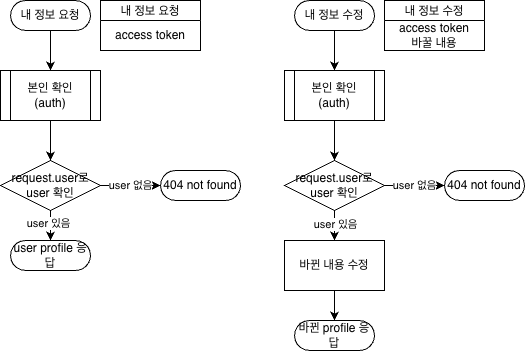

The diagram above was exported from draw.io. Its source (the exported page's mxGraphModel, read from the mxfile embedded in the PNG):
<mxGraphModel dx="964" dy="633" grid="1" gridSize="10" guides="1" tooltips="1" connect="1" arrows="1" fold="1" page="1" pageScale="1" pageWidth="827" pageHeight="1169" math="0" shadow="0">
  <root>
    <mxCell id="0" />
    <mxCell id="1" parent="0" />
    <mxCell id="ieT2kZCBvqARkzr2NYUb-1" parent="1" style="html=1;dashed=0;whiteSpace=wrap;shape=mxgraph.dfd.start" value="내 정보 요청" vertex="1">
      <mxGeometry height="30" width="80" x="20" y="10" as="geometry" />
    </mxCell>
    <mxCell id="ieT2kZCBvqARkzr2NYUb-2" edge="1" parent="1" source="ieT2kZCBvqARkzr2NYUb-1" style="endArrow=classic;html=1;rounded=0;exitX=0.5;exitY=0.5;exitDx=0;exitDy=15;exitPerimeter=0;entryX=0.5;entryY=0;entryDx=0;entryDy=0;" target="Vd9z3dKRpLJZsXeh9l2Z-1" value="">
      <mxGeometry height="50" relative="1" width="50" as="geometry">
        <mxPoint x="350" y="330" as="sourcePoint" />
        <mxPoint x="60" y="80" as="targetPoint" />
      </mxGeometry>
    </mxCell>
    <mxCell id="ieT2kZCBvqARkzr2NYUb-8" parent="1" style="swimlane;fontStyle=0;childLayout=stackLayout;horizontal=1;startSize=20;fillColor=#ffffff;horizontalStack=0;resizeParent=1;resizeParentMax=0;resizeLast=0;collapsible=0;marginBottom=0;swimlaneFillColor=#ffffff;" value="내 정보 요청" vertex="1">
      <mxGeometry height="50" width="100" x="110" y="10" as="geometry" />
    </mxCell>
    <mxCell id="ieT2kZCBvqARkzr2NYUb-9" parent="ieT2kZCBvqARkzr2NYUb-8" style="text;html=1;whiteSpace=wrap;strokeColor=none;fillColor=none;align=center;verticalAlign=middle;rounded=0;" value="access token" vertex="1">
      <mxGeometry height="30" width="100" y="20" as="geometry" />
    </mxCell>
    <mxCell id="vZ4tUXS9Aml3Dy7grFGE-4" edge="1" parent="1" source="Vd9z3dKRpLJZsXeh9l2Z-1" style="edgeStyle=orthogonalEdgeStyle;rounded=0;orthogonalLoop=1;jettySize=auto;html=1;entryX=0.5;entryY=0;entryDx=0;entryDy=0;" target="DhnkSMeNheWLKtNBq5k1-1">
      <mxGeometry relative="1" as="geometry">
        <mxPoint x="60" y="170" as="targetPoint" />
      </mxGeometry>
    </mxCell>
    <UserObject label="본인 확인&lt;div&gt;(auth)&lt;/div&gt;" link="data:page/id,Kii585ZpfROh2enOPHUK" id="Vd9z3dKRpLJZsXeh9l2Z-1">
      <mxCell parent="1" style="shape=process;whiteSpace=wrap;html=1;backgroundOutline=1;" vertex="1">
        <mxGeometry height="50" width="100" x="10" y="80" as="geometry" />
      </mxCell>
    </UserObject>
    <mxCell id="DhnkSMeNheWLKtNBq5k1-7" edge="1" parent="1" source="DhnkSMeNheWLKtNBq5k1-1" style="edgeStyle=orthogonalEdgeStyle;rounded=0;orthogonalLoop=1;jettySize=auto;html=1;entryX=0.5;entryY=0.5;entryDx=0;entryDy=-15;entryPerimeter=0;" target="DhnkSMeNheWLKtNBq5k1-8">
      <mxGeometry relative="1" as="geometry">
        <mxPoint x="60" y="250" as="targetPoint" />
      </mxGeometry>
    </mxCell>
    <mxCell id="DhnkSMeNheWLKtNBq5k1-24" connectable="0" parent="DhnkSMeNheWLKtNBq5k1-7" style="edgeLabel;html=1;align=center;verticalAlign=middle;resizable=0;points=[];" value="user 있음" vertex="1">
      <mxGeometry relative="1" x="0.28" y="-3" as="geometry">
        <mxPoint as="offset" />
      </mxGeometry>
    </mxCell>
    <mxCell id="DhnkSMeNheWLKtNBq5k1-1" parent="1" style="shape=rhombus;html=1;dashed=0;whiteSpace=wrap;perimeter=rhombusPerimeter;" value="request.user로 user 확인" vertex="1">
      <mxGeometry height="50" width="100" x="10" y="170" as="geometry" />
    </mxCell>
    <mxCell id="DhnkSMeNheWLKtNBq5k1-4" parent="1" style="html=1;dashed=0;whiteSpace=wrap;shape=mxgraph.dfd.start" value="404 not found" vertex="1">
      <mxGeometry height="30" width="80" x="170" y="180" as="geometry" />
    </mxCell>
    <mxCell id="DhnkSMeNheWLKtNBq5k1-5" edge="1" parent="1" source="DhnkSMeNheWLKtNBq5k1-1" style="edgeStyle=orthogonalEdgeStyle;rounded=0;orthogonalLoop=1;jettySize=auto;html=1;entryX=0;entryY=0.5;entryDx=0;entryDy=0;entryPerimeter=0;" target="DhnkSMeNheWLKtNBq5k1-4" value="user 없음">
      <mxGeometry relative="1" as="geometry" />
    </mxCell>
    <mxCell id="DhnkSMeNheWLKtNBq5k1-8" parent="1" style="html=1;dashed=0;whiteSpace=wrap;shape=mxgraph.dfd.start" value="user profile 응답" vertex="1">
      <mxGeometry height="30" width="80" x="20" y="250" as="geometry" />
    </mxCell>
    <mxCell id="DhnkSMeNheWLKtNBq5k1-9" parent="1" style="html=1;dashed=0;whiteSpace=wrap;shape=mxgraph.dfd.start" value="내 정보 수정" vertex="1">
      <mxGeometry height="30" width="80" x="304" y="10" as="geometry" />
    </mxCell>
    <mxCell id="DhnkSMeNheWLKtNBq5k1-10" edge="1" parent="1" source="DhnkSMeNheWLKtNBq5k1-9" style="endArrow=classic;html=1;rounded=0;exitX=0.5;exitY=0.5;exitDx=0;exitDy=15;exitPerimeter=0;entryX=0.5;entryY=0;entryDx=0;entryDy=0;" target="DhnkSMeNheWLKtNBq5k1-14" value="">
      <mxGeometry height="50" relative="1" width="50" as="geometry">
        <mxPoint x="634" y="330" as="sourcePoint" />
        <mxPoint x="344" y="80" as="targetPoint" />
      </mxGeometry>
    </mxCell>
    <mxCell id="DhnkSMeNheWLKtNBq5k1-11" parent="1" style="swimlane;fontStyle=0;childLayout=stackLayout;horizontal=1;startSize=20;fillColor=#ffffff;horizontalStack=0;resizeParent=1;resizeParentMax=0;resizeLast=0;collapsible=0;marginBottom=0;swimlaneFillColor=#ffffff;" value="내 정보 수정" vertex="1">
      <mxGeometry height="50" width="100" x="394" y="10" as="geometry" />
    </mxCell>
    <mxCell id="DhnkSMeNheWLKtNBq5k1-12" parent="DhnkSMeNheWLKtNBq5k1-11" style="text;html=1;whiteSpace=wrap;strokeColor=none;fillColor=none;align=center;verticalAlign=middle;rounded=0;" value="access token&lt;div&gt;바꿀 내용&lt;/div&gt;" vertex="1">
      <mxGeometry height="30" width="100" y="20" as="geometry" />
    </mxCell>
    <mxCell id="DhnkSMeNheWLKtNBq5k1-13" edge="1" parent="1" source="DhnkSMeNheWLKtNBq5k1-14" style="edgeStyle=orthogonalEdgeStyle;rounded=0;orthogonalLoop=1;jettySize=auto;html=1;entryX=0.5;entryY=0;entryDx=0;entryDy=0;" target="DhnkSMeNheWLKtNBq5k1-16">
      <mxGeometry relative="1" as="geometry">
        <mxPoint x="344" y="170" as="targetPoint" />
      </mxGeometry>
    </mxCell>
    <UserObject label="본인 확인&lt;div&gt;(auth)&lt;/div&gt;" link="data:page/id,Kii585ZpfROh2enOPHUK" id="DhnkSMeNheWLKtNBq5k1-14">
      <mxCell parent="1" style="shape=process;whiteSpace=wrap;html=1;backgroundOutline=1;" vertex="1">
        <mxGeometry height="50" width="100" x="294" y="80" as="geometry" />
      </mxCell>
    </UserObject>
    <mxCell id="DhnkSMeNheWLKtNBq5k1-15" edge="1" parent="1" source="DhnkSMeNheWLKtNBq5k1-16" style="edgeStyle=orthogonalEdgeStyle;rounded=0;orthogonalLoop=1;jettySize=auto;html=1;entryX=0.5;entryY=0;entryDx=0;entryDy=0;" target="DhnkSMeNheWLKtNBq5k1-20">
      <mxGeometry relative="1" as="geometry">
        <mxPoint x="344" y="250" as="targetPoint" />
      </mxGeometry>
    </mxCell>
    <mxCell id="DhnkSMeNheWLKtNBq5k1-23" connectable="0" parent="DhnkSMeNheWLKtNBq5k1-15" style="edgeLabel;html=1;align=center;verticalAlign=middle;resizable=0;points=[];" value="user 있음" vertex="1">
      <mxGeometry relative="1" x="0.32" as="geometry">
        <mxPoint as="offset" />
      </mxGeometry>
    </mxCell>
    <mxCell id="DhnkSMeNheWLKtNBq5k1-16" parent="1" style="shape=rhombus;html=1;dashed=0;whiteSpace=wrap;perimeter=rhombusPerimeter;" value="request.user로 user 확인" vertex="1">
      <mxGeometry height="50" width="100" x="294" y="170" as="geometry" />
    </mxCell>
    <mxCell id="DhnkSMeNheWLKtNBq5k1-17" parent="1" style="html=1;dashed=0;whiteSpace=wrap;shape=mxgraph.dfd.start" value="404 not found" vertex="1">
      <mxGeometry height="30" width="80" x="454" y="180" as="geometry" />
    </mxCell>
    <mxCell id="DhnkSMeNheWLKtNBq5k1-18" edge="1" parent="1" source="DhnkSMeNheWLKtNBq5k1-16" style="edgeStyle=orthogonalEdgeStyle;rounded=0;orthogonalLoop=1;jettySize=auto;html=1;entryX=0;entryY=0.5;entryDx=0;entryDy=0;entryPerimeter=0;" target="DhnkSMeNheWLKtNBq5k1-17" value="user 없음">
      <mxGeometry relative="1" as="geometry" />
    </mxCell>
    <mxCell id="DhnkSMeNheWLKtNBq5k1-20" parent="1" style="html=1;dashed=0;whiteSpace=wrap;" value="바뀐 내용 수정" vertex="1">
      <mxGeometry height="50" width="100" x="294" y="250" as="geometry" />
    </mxCell>
    <mxCell id="DhnkSMeNheWLKtNBq5k1-21" parent="1" style="html=1;dashed=0;whiteSpace=wrap;shape=mxgraph.dfd.start" value="바뀐 profile 응답" vertex="1">
      <mxGeometry height="30" width="80" x="304" y="330" as="geometry" />
    </mxCell>
    <mxCell id="DhnkSMeNheWLKtNBq5k1-22" edge="1" parent="1" source="DhnkSMeNheWLKtNBq5k1-20" style="edgeStyle=orthogonalEdgeStyle;rounded=0;orthogonalLoop=1;jettySize=auto;html=1;entryX=0.5;entryY=0.5;entryDx=0;entryDy=-15;entryPerimeter=0;" target="DhnkSMeNheWLKtNBq5k1-21">
      <mxGeometry relative="1" as="geometry" />
    </mxCell>
  </root>
</mxGraphModel>